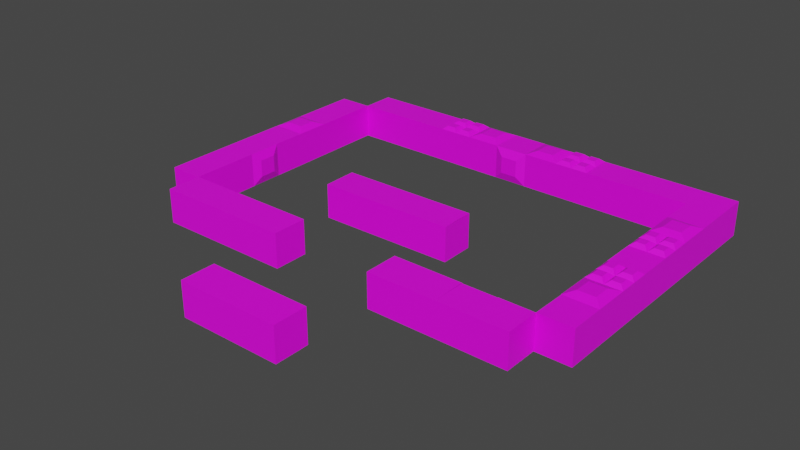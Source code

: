 # Source: Kitchen_Structure.blend  (saved by Blender 3.3.6; exported with 4.5.12 LTS)
import bpy
from mathutils import Matrix  # noqa: F401  (used for matrix-valued properties, if any)

bpy.ops.wm.read_factory_settings(use_empty=True)
scene = bpy.context.scene
scene.name = 'Scene'

# ---- collections
col_collection = bpy.data.collections.new('Collection'); scene.collection.children.link(col_collection)

# ---- images (referenced by path relative to the original .blend; pixels are not part of the script)
import os
ASSET_DIR = os.environ.get("B2B_ASSET_DIR", "")  # directory of the original .blend (textures are referenced by path, not embedded)
HERE = os.path.dirname(os.path.abspath(__file__))  # packed textures are extracted next to this script under _unpacked/

def load_image(name, relpath, width, height, colorspace="sRGB"):
    """Load a texture the original file referenced (path relative to the .blend, or extracted next to this script)."""
    p = next((c for c in (os.path.join(HERE, relpath), os.path.join(ASSET_DIR, relpath)) if relpath and os.path.exists(c)), "")
    if p:
        img = bpy.data.images.load(p, check_existing=True)
        img.name = name
    else:  # same state as the original file: an image datablock whose file is absent (Cycles renders it pink)
        img = bpy.data.images.new(name, width, height)
        img.source = "FILE"
        img.filepath = "//" + (relpath or name)
    img.colorspace_settings.name = colorspace
    return img
img_imphenziapalette01_png = load_image('ImphenziaPalette01.png', 'ImphenziaPalette01.png', 1024, 1024, 'sRGB')

# ---- materials (node trees are filled in below, after node groups)
mat_material = bpy.data.materials.new('Material')
mat_material.alpha_threshold = 0.0
mat_material.use_transparent_shadow = False
mat_material.roughness = 0.5
mat_material.line_color = (0.0, 0.0, 0.0, 1.0)

# ---- material node trees
mat_material.use_nodes = True; mat_material.node_tree.nodes.clear()
_N = mat_material.node_tree.nodes; _L = mat_material.node_tree.links
n0 = _N.new('ShaderNodeOutputMaterial'); n0.name = 'Material Output'; n0.location = (300, 300)
n1 = _N.new('ShaderNodeBsdfPrincipled'); n1.name = 'Principled BSDF'; n1.location = (10, 300)
n1.distribution = 'GGX'
n1.subsurface_method = 'RANDOM_WALK_SKIN'
n1.inputs[3].default_value = 1.45
n1.inputs[27].default_value = (0.0, 0.0, 0.0, 1.0)
n1.inputs[28].default_value = 1.0
n2 = _N.new('ShaderNodeTexImage'); n2.name = 'Image Texture'; n2.location = (-488, 203)
n2.image = img_imphenziapalette01_png
_L.new(n1.outputs[0], n0.inputs[0])
_L.new(n2.outputs[0], n1.inputs[0])
n0.is_active_output = True

# ---- world
world_world = bpy.data.worlds.new('World'); scene.world = world_world
world_world.use_nodes = True; world_world.node_tree.nodes.clear()
_N = world_world.node_tree.nodes; _L = world_world.node_tree.links
n0 = _N.new('ShaderNodeOutputWorld'); n0.name = 'World Output'; n0.location = (300, 300)
n1 = _N.new('ShaderNodeBackground'); n1.name = 'Background'; n1.location = (10, 300)
n1.inputs[0].default_value = (0.05088, 0.05088, 0.05088, 1.0)
_L.new(n1.outputs[0], n0.inputs[0])
n0.is_active_output = True
world_world.color = (0.05088, 0.05088, 0.05088)
world_world.use_sun_shadow = False
world_world.sun_shadow_jitter_overblur = 0.0

# ---- meshes
me_cube = bpy.data.meshes.new('Cube')
me_cube.from_pydata([(11.0, 3.0, 1.0), (13.0, 3.0, 1.0), (13.0, 1.0, 1.0), (11.02, -0.9928, 0.9947), (11.02, -0.9928, -1.005), (13.0, -1.0, 1.0), (13.0, -1.0, -1.0), (11.0, -3.0, 1.0), (11.0, -3.0, -1.0), (13.0, -3.0, 1.0), (13.0, -3.0, -1.0), (11.0, -3.0, 1.0), (11.0, -3.0, -1.0), (11.0, -5.0, 1.0), (11.0, -5.0, -1.0), (-9.0, 11.0, 1.0), (-9.0, 11.0, -1.0), (-11.0, 11.0, 1.0), (-11.0, 11.0, -1.0), (-9.0, 11.0, 1.0), (-9.0, 11.0, -1.0), (-11.0, 11.0, 1.0), (-11.0, 11.0, -1.0), (11.0, 2.0, 1.0), (13.0, 2.0, 1.0), (12.0, 3.0, 1.0), (12.0, 1.0, 1.0), (12.0, 2.0, 1.0), (13.0, 3.0, 1.0), (13.0, 2.0, 1.0), (12.0, 3.0, 1.0), (12.0, 2.0, 1.0), (13.0, 2.0, 1.0), (13.0, 1.0, 1.0), (12.0, 1.0, 1.0), (12.0, 2.0, 1.0), (11.0, 2.0, 1.0), (11.0, 3.0, 1.0), (12.0, 3.0, 1.0), (12.0, 2.0, 1.0), (11.0, 2.0, 1.0), (12.0, 2.0, 1.0)], [(15, 19), (20, 16), (17, 21), (18, 22), (29, 24), (27, 31), (24, 32), (27, 35), (23, 36), (27, 39), (23, 40), (41, 27)], [(6, 5, 9, 10), (4, 6, 10, 8), (9, 5, 3, 7), (10, 9, 7, 8), (11, 12, 14, 13), (26, 2, 33, 34), (1, 25, 30, 28), (25, 0, 37, 38), (7, 3, 4, 8)])
_uv = me_cube.uv_layers.new(name='UVMap')
_uv.uv.foreach_set('vector', [0.04894, 0.9276, 0.04894, 0.9276, 0.04894, 0.9276, 0.04894, 0.9276, 0.04894, 0.9276, 0.04894, 0.9276, 0.04894, 0.9276, 0.04894, 0.9276, 0.04894, 0.9276, 0.04894, 0.9276, 0.04894, 0.9276, 0.04894, 0.9276, 0.04894, 0.9276, 0.04894, 0.9276, 0.04894, 0.9276, 0.04894, 0.9276, 0.04894, 0.9276, 0.04894, 0.9276, 0.04894, 0.9276, 0.04894, 0.9276, 0.04894, 0.9276, 0.04894, 0.9276, 0.04894, 0.9276, 0.04894, 0.9276, 0.04894, 0.9276, 0.04894, 0.9276, 0.04894, 0.9276, 0.04894, 0.9276, 0.04894, 0.9276, 0.04894, 0.9276, 0.04894, 0.9276, 0.04894, 0.9276, 0.04894, 0.9276, 0.04894, 0.9276, 0.04894, 0.9276, 0.04894, 0.9276])
me_cube.materials.append(mat_material)
me_cube.use_mirror_vertex_groups = False
me_cube.update()
me_cube_004 = bpy.data.meshes.new('Cube.004')
me_cube_004.from_pydata([(11.0, 11.0, -1.0), (11.0, 11.0, 1.0), (11.0, 13.0, 1.0), (11.0, 13.0, -1.0), (9.0, 11.0, 1.0), (9.0, 11.0, -1.0), (9.0, 13.0, 1.0), (9.0, 13.0, -1.0)], [], [(0, 1, 4, 5), (1, 2, 6, 4), (2, 3, 7, 6), (3, 0, 5, 7)])
_uv = me_cube_004.uv_layers.new(name='UVMap')
_uv.uv.foreach_set('vector', [0.8617, 0.1653, 0.8617, 0.1653, 0.8617, 0.1653, 0.8617, 0.1653, 0.8617, 0.1653, 0.8617, 0.1653, 0.8617, 0.1653, 0.8617, 0.1653, 0.8617, 0.1653, 0.8617, 0.1653, 0.8617, 0.1653, 0.8617, 0.1653, 0.8617, 0.1653, 0.8617, 0.1653, 0.8617, 0.1653, 0.8617, 0.1653])
me_cube_004.materials.append(mat_material)
me_cube_004.use_mirror_vertex_groups = False
me_cube_004.update()
me_cube_005 = bpy.data.meshes.new('Cube.005')
me_cube_005.from_pydata([(9.0, 11.0, 1.0), (9.0, 11.0, -1.0), (9.0, 13.0, 1.0), (9.0, 13.0, -1.0), (7.0, 11.0, 1.0), (7.0, 11.0, -1.0), (7.0, 13.0, 1.0), (7.0, 13.0, -1.0)], [], [(3, 1, 5, 7), (0, 2, 6, 4), (2, 3, 7, 6), (1, 0, 4, 5)])
_uv = me_cube_005.uv_layers.new(name='UVMap')
_uv.uv.foreach_set('vector', [0.4286, 0.6895, 0.4286, 0.6895, 0.4286, 0.6895, 0.4286, 0.6895, 0.4286, 0.6895, 0.4286, 0.6895, 0.4286, 0.6895, 0.4286, 0.6895, 0.4286, 0.6895, 0.4286, 0.6895, 0.4286, 0.6895, 0.4286, 0.6895, 0.4286, 0.6895, 0.4286, 0.6895, 0.4286, 0.6895, 0.4286, 0.6895])
me_cube_005.materials.append(mat_material)
me_cube_005.use_mirror_vertex_groups = False
me_cube_005.update()
me_cube_007 = bpy.data.meshes.new('Cube.007')
me_cube_007.from_pydata([(-7.0, 11.0, 1.0), (-7.0, 11.0, -1.0), (-7.0, 13.0, 1.0), (-7.0, 13.0, -1.0), (-9.0, 11.0, 1.0), (-9.0, 11.0, -1.0), (-9.0, 13.0, 1.0), (-9.0, 13.0, -1.0)], [], [(0, 2, 6, 4), (3, 1, 5, 7), (2, 3, 7, 6), (1, 0, 4, 5)])
_uv = me_cube_007.uv_layers.new(name='UVMap')
_uv.uv.foreach_set('vector', [0.1998, 0.5418, 0.1998, 0.5418, 0.1998, 0.5418, 0.1998, 0.5418, 0.1998, 0.5418, 0.1998, 0.5418, 0.1998, 0.5418, 0.1998, 0.5418, 0.1998, 0.5418, 0.1998, 0.5418, 0.1998, 0.5418, 0.1998, 0.5418, 0.1998, 0.5418, 0.1998, 0.5418, 0.1998, 0.5418, 0.1998, 0.5418])
me_cube_007.materials.append(mat_material)
me_cube_007.use_mirror_vertex_groups = False
me_cube_007.update()
me_cube_008 = bpy.data.meshes.new('Cube.008')
me_cube_008.from_pydata([(-9.0, 11.0, 1.0), (-9.0, 11.0, -1.0), (-9.0, 13.0, 1.0), (-9.0, 13.0, -1.0), (-11.0, 11.0, 1.0), (-11.0, 11.0, -1.0), (-11.0, 13.0, 1.0), (-11.0, 13.0, -1.0), (-9.0, 11.0, 1.0), (-9.0, 11.0, -1.0), (-11.0, 11.0, 1.0), (-11.0, 11.0, -1.0)], [], [(3, 1, 5, 7), (0, 2, 6, 4), (2, 3, 7, 6), (9, 8, 10, 11), (5, 4, 6, 7)])
_uv = me_cube_008.uv_layers.new(name='UVMap')
_uv.uv.foreach_set('vector', [0.3179, 0.2884, 0.3179, 0.2884, 0.3179, 0.2884, 0.3179, 0.2884, 0.3179, 0.2884, 0.3179, 0.2884, 0.3179, 0.2884, 0.3179, 0.2884, 0.3179, 0.2884, 0.3179, 0.2884, 0.3179, 0.2884, 0.3179, 0.2884, 0.3179, 0.2884, 0.3179, 0.2884, 0.3179, 0.2884, 0.3179, 0.2884, 0.3179, 0.2884, 0.3179, 0.2884, 0.3179, 0.2884, 0.3179, 0.2884])
me_cube_008.materials.append(mat_material)
me_cube_008.use_mirror_vertex_groups = False
me_cube_008.update()
me_cube_009 = bpy.data.meshes.new('Cube.009')
me_cube_009.from_pydata([(-11.0, 3.0, 1.0), (-11.0, 3.0, -1.0), (-13.0, 3.0, 1.0), (-13.0, 3.0, -1.0), (-11.0, 1.0, 1.0), (-11.0, 1.0, -1.0), (-13.0, 1.0, 1.0), (-13.0, 1.0, -1.0)], [], [(3, 1, 5, 7), (2, 3, 7, 6), (0, 2, 6, 4), (1, 0, 4, 5)])
_uv = me_cube_009.uv_layers.new(name='UVMap')
_uv.uv.foreach_set('vector', [0.3179, 0.5517, 0.3179, 0.5517, 0.3179, 0.5517, 0.3179, 0.5517, 0.3179, 0.5517, 0.3179, 0.5517, 0.3179, 0.5517, 0.3179, 0.5517, 0.3179, 0.5517, 0.3179, 0.5517, 0.3179, 0.5517, 0.3179, 0.5517, 0.3179, 0.5517, 0.3179, 0.5517, 0.3179, 0.5517, 0.3179, 0.5517])
me_cube_009.materials.append(mat_material)
me_cube_009.use_mirror_vertex_groups = False
me_cube_009.update()
me_cube_012 = bpy.data.meshes.new('Cube.012')
me_cube_012.from_pydata([(1.0, -7.0, 1.0), (1.0, -7.0, -1.0), (1.0, -9.0, 1.0), (1.0, -9.0, -1.0), (3.0, -7.0, 1.0), (3.0, -7.0, -1.0), (3.0, -9.0, 1.0), (3.0, -9.0, -1.0)], [], [(0, 2, 6, 4), (2, 3, 7, 6), (3, 1, 5, 7), (1, 0, 4, 5), (5, 4, 6, 7)])
_uv = me_cube_012.uv_layers.new(name='UVMap')
_uv.uv.foreach_set('vector', [0.9233, 0.9159, 0.9233, 0.9159, 0.9233, 0.9159, 0.9233, 0.9159, 0.9233, 0.9159, 0.9233, 0.9159, 0.9233, 0.9159, 0.9233, 0.9159, 0.9233, 0.9159, 0.9233, 0.9159, 0.9233, 0.9159, 0.9233, 0.9159, 0.9233, 0.9159, 0.9233, 0.9159, 0.9233, 0.9159, 0.9233, 0.9159, 0.9233, 0.9159, 0.9233, 0.9159, 0.9233, 0.9159, 0.9233, 0.9159])
me_cube_012.materials.append(mat_material)
me_cube_012.use_mirror_vertex_groups = False
me_cube_012.update()
me_cube_017 = bpy.data.meshes.new('Cube.017')
me_cube_017.from_pydata([(-11.0, 9.0, 1.0), (-11.0, 9.0, -1.0), (-13.0, 9.0, 1.0), (-13.0, 9.0, -1.0), (-11.0, 7.0, 1.0), (-11.0, 7.0, -1.0), (-13.0, 7.0, 1.0), (-13.0, 7.0, -1.0)], [], [(1, 0, 4, 5), (3, 1, 5, 7), (2, 3, 7, 6), (0, 2, 6, 4)])
_uv = me_cube_017.uv_layers.new(name='UVMap')
_uv.uv.foreach_set('vector', [0.8086, 0.671, 0.8086, 0.671, 0.8086, 0.671, 0.8086, 0.671, 0.8086, 0.671, 0.8086, 0.671, 0.8086, 0.671, 0.8086, 0.671, 0.8086, 0.671, 0.8086, 0.671, 0.8086, 0.671, 0.8086, 0.671, 0.8086, 0.671, 0.8086, 0.671, 0.8086, 0.671, 0.8086, 0.671])
me_cube_017.materials.append(mat_material)
me_cube_017.use_mirror_vertex_groups = False
me_cube_017.update()
me_cube_018 = bpy.data.meshes.new('Cube.018')
me_cube_018.from_pydata([(-11.0, -3.0, 1.0), (-11.0, -3.0, -1.0), (-13.0, -3.0, 1.0), (-13.0, -3.0, -1.0), (-11.0, -5.0, 1.0), (-11.0, -5.0, -1.0), (-13.0, -5.0, 1.0), (-13.0, -5.0, -1.0)], [], [(3, 1, 5, 7), (2, 3, 7, 6), (0, 2, 6, 4), (1, 0, 4, 5), (5, 4, 6, 7)])
_uv = me_cube_018.uv_layers.new(name='UVMap')
_uv.uv.foreach_set('vector', [0.8242, 0.4655, 0.8242, 0.4655, 0.8242, 0.4655, 0.8242, 0.4655, 0.8242, 0.4655, 0.8242, 0.4655, 0.8242, 0.4655, 0.8242, 0.4655, 0.8242, 0.4655, 0.8242, 0.4655, 0.8242, 0.4655, 0.8242, 0.4655, 0.8242, 0.4655, 0.8242, 0.4655, 0.8242, 0.4655, 0.8242, 0.4655, 0.8242, 0.4655, 0.8242, 0.4655, 0.8242, 0.4655, 0.8242, 0.4655])
me_cube_018.materials.append(mat_material)
me_cube_018.use_mirror_vertex_groups = False
me_cube_018.update()
me_cube_019 = bpy.data.meshes.new('Cube.019')
me_cube_019.from_pydata([(-5.0, -7.0, -1.0), (-5.0, -7.0, 1.0), (-5.0, -9.0, -1.0), (-5.0, -9.0, 1.0), (-7.0, -7.0, 1.0), (-7.0, -7.0, -1.0), (-7.0, -9.0, 1.0), (-7.0, -9.0, -1.0)], [], [(0, 2, 7, 5), (3, 1, 4, 6), (1, 0, 5, 4), (2, 3, 6, 7)])
_uv = me_cube_019.uv_layers.new(name='UVMap')
_uv.uv.foreach_set('vector', [0.9447, 0.6692, 0.9447, 0.6692, 0.9447, 0.6692, 0.9447, 0.6692, 0.9447, 0.6692, 0.9447, 0.6692, 0.9447, 0.6692, 0.9447, 0.6692, 0.9447, 0.6692, 0.9447, 0.6692, 0.9447, 0.6692, 0.9447, 0.6692, 0.9447, 0.6692, 0.9447, 0.6692, 0.9447, 0.6692, 0.9447, 0.6692])
me_cube_019.materials.append(mat_material)
me_cube_019.use_mirror_vertex_groups = False
me_cube_019.update()
me_cube_020 = bpy.data.meshes.new('Cube.020')
me_cube_020.from_pydata([(7.0, -7.0, 1.0), (7.0, -7.0, -1.0), (7.0, -9.0, 1.0), (7.0, -9.0, -1.0), (5.0, -7.0, 1.0), (5.0, -7.0, -1.0), (5.0, -9.0, 1.0), (5.0, -9.0, -1.0)], [], [(1, 3, 7, 5), (0, 1, 5, 4), (2, 0, 4, 6), (3, 2, 6, 7)])
_uv = me_cube_020.uv_layers.new(name='UVMap')
_uv.uv.foreach_set('vector', [0.2852, 0.5732, 0.2852, 0.5732, 0.2852, 0.5732, 0.2852, 0.5732, 0.2852, 0.5732, 0.2852, 0.5732, 0.2852, 0.5732, 0.2852, 0.5732, 0.2852, 0.5732, 0.2852, 0.5732, 0.2852, 0.5732, 0.2852, 0.5732, 0.2852, 0.5732, 0.2852, 0.5732, 0.2852, 0.5732, 0.2852, 0.5732])
me_cube_020.materials.append(mat_material)
me_cube_020.use_mirror_vertex_groups = False
me_cube_020.update()
me_cube_006 = bpy.data.meshes.new('Cube.006')
me_cube_006.from_pydata([(-3.0, 11.0, 1.0), (-3.0, 11.0, -1.0), (-3.0, 13.0, 1.0), (-3.0, 13.0, -1.0), (-5.0, 11.0, 1.0), (-5.0, 11.0, -1.0), (-5.0, 13.0, 1.0), (-5.0, 13.0, -1.0), (-3.0, 12.0, 1.0), (-5.0, 12.0, 1.0), (-4.0, 13.0, 1.0), (-4.0, 11.0, 1.0), (-4.0, 12.0, 1.0), (-4.75, 12.25, 1.2), (-4.75, 12.75, 1.2), (-4.25, 12.75, 1.2), (-4.25, 12.25, 1.2), (-3.25, 12.25, 1.2), (-3.25, 12.75, 1.2), (-3.75, 12.75, 1.2), (-3.75, 12.25, 1.2), (-4.75, 11.25, 1.2), (-4.75, 11.75, 1.2), (-4.25, 11.25, 1.2), (-4.25, 11.75, 1.2), (-3.75, 11.25, 1.2), (-3.25, 11.25, 1.2), (-3.25, 11.75, 1.2), (-3.75, 11.75, 1.2)], [], [(3, 1, 5, 7), (9, 12, 16, 13), (2, 3, 7, 6, 10), (1, 0, 11, 4, 5), (11, 12, 24, 23), (12, 11, 25, 28), (2, 10, 19, 18), (16, 15, 14, 13), (6, 9, 13, 14), (12, 10, 15, 16), (10, 6, 14, 15), (17, 18, 19, 20), (10, 12, 20, 19), (12, 8, 17, 20), (8, 2, 18, 17), (23, 24, 22, 21), (12, 9, 22, 24), (4, 11, 23, 21), (9, 4, 21, 22), (26, 27, 28, 25), (11, 0, 26, 25), (0, 8, 27, 26), (8, 12, 28, 27)])
_uv = me_cube_006.uv_layers.new(name='UVMap')
_uv.uv.foreach_set('vector', [0.04894, 0.9276, 0.04894, 0.9276, 0.04894, 0.9276, 0.04894, 0.9276, 0.4242, 0.8082, 0.4242, 0.8082, 0.4242, 0.8082, 0.4242, 0.8082, 0.04894, 0.9276, 0.04894, 0.9276, 0.04894, 0.9276, 0.04894, 0.9276, 0.04894, 0.9276, 0.04894, 0.9276, 0.04894, 0.9276, 0.04894, 0.9276, 0.04894, 0.9276, 0.04894, 0.9276, 0.4242, 0.8082, 0.4242, 0.8082, 0.4242, 0.8082, 0.4242, 0.8082, 0.4242, 0.8082, 0.4242, 0.8082, 0.4242, 0.8082, 0.4242, 0.8082, 0.4242, 0.8082, 0.4242, 0.8082, 0.4242, 0.8082, 0.4242, 0.8082, 0.4242, 0.8082, 0.4242, 0.8082, 0.4242, 0.8082, 0.4242, 0.8082, 0.4242, 0.8082, 0.4242, 0.8082, 0.4242, 0.8082, 0.4242, 0.8082, 0.4242, 0.8082, 0.4242, 0.8082, 0.4242, 0.8082, 0.4242, 0.8082, 0.4242, 0.8082, 0.4242, 0.8082, 0.4242, 0.8082, 0.4242, 0.8082, 0.4242, 0.8082, 0.4242, 0.8082, 0.4242, 0.8082, 0.4242, 0.8082, 0.4242, 0.8082, 0.4242, 0.8082, 0.4242, 0.8082, 0.4242, 0.8082, 0.4242, 0.8082, 0.4242, 0.8082, 0.4242, 0.8082, 0.4242, 0.8082, 0.4242, 0.8082, 0.4242, 0.8082, 0.4242, 0.8082, 0.4242, 0.8082, 0.4242, 0.8082, 0.4242, 0.8082, 0.4242, 0.8082, 0.4242, 0.8082, 0.4242, 0.8082, 0.4242, 0.8082, 0.4242, 0.8082, 0.4242, 0.8082, 0.4242, 0.8082, 0.4242, 0.8082, 0.4242, 0.8082, 0.4242, 0.8082, 0.4242, 0.8082, 0.4242, 0.8082, 0.4242, 0.8082, 0.4242, 0.8082, 0.4242, 0.8082, 0.4242, 0.8082, 0.4242, 0.8082, 0.4242, 0.8082, 0.4242, 0.8082, 0.4242, 0.8082, 0.4242, 0.8082, 0.4242, 0.8082, 0.4242, 0.8082, 0.4242, 0.8082, 0.4242, 0.8082, 0.4242, 0.8082, 0.4242, 0.8082, 0.4242, 0.8082, 0.4242, 0.8082, 0.4242, 0.8082])
me_cube_006.materials.append(mat_material)
me_cube_006.use_mirror_vertex_groups = False
me_cube_006.update()
me_cube_010 = bpy.data.meshes.new('Cube.010')
me_cube_010.from_pydata([(1.0, 11.0, 1.0), (1.0, 11.0, -1.0), (1.0, 13.0, 1.0), (1.0, 13.0, -1.0), (-1.0, 11.0, 1.0), (-1.0, 11.0, -1.0), (-1.0, 13.0, 1.0), (-1.0, 13.0, -1.0), (0.5, 10.8, 0.5), (0.5, 10.8, -0.5), (-0.5, 10.8, 0.5), (-0.5, 10.8, -0.5)], [], [(2, 3, 7, 6), (4, 5, 11, 10), (3, 1, 5, 7), (0, 2, 6, 4), (9, 8, 10, 11), (5, 1, 9, 11), (1, 0, 8, 9), (0, 4, 10, 8)])
_uv = me_cube_010.uv_layers.new(name='UVMap')
_uv.uv.foreach_set('vector', [0.04894, 0.9276, 0.04894, 0.9276, 0.04894, 0.9276, 0.04894, 0.9276, 0.4439, 0.6889, 0.4439, 0.6889, 0.4439, 0.6889, 0.4439, 0.6889, 0.04894, 0.9276, 0.04894, 0.9276, 0.04894, 0.9276, 0.04894, 0.9276, 0.04894, 0.9276, 0.04894, 0.9276, 0.04894, 0.9276, 0.04894, 0.9276, 0.4439, 0.6889, 0.4439, 0.6889, 0.4439, 0.6889, 0.4439, 0.6889, 0.4439, 0.6889, 0.4439, 0.6889, 0.4439, 0.6889, 0.4439, 0.6889, 0.4439, 0.6889, 0.4439, 0.6889, 0.4439, 0.6889, 0.4439, 0.6889, 0.4439, 0.6889, 0.4439, 0.6889, 0.4439, 0.6889, 0.4439, 0.6889])
me_cube_010.materials.append(mat_material)
me_cube_010.use_mirror_vertex_groups = False
me_cube_010.update()
me_cube_011 = bpy.data.meshes.new('Cube.011')
me_cube_011.from_pydata([(-1.0, 11.0, 1.0), (-1.0, 11.0, -1.0), (-1.0, 13.0, 1.0), (-1.0, 13.0, -1.0), (-3.0, 11.0, 1.0), (-3.0, 11.0, -1.0), (-3.0, 13.0, 1.0), (-3.0, 13.0, -1.0), (-1.5, 11.5, 1.2), (-1.5, 12.5, 1.2), (-2.5, 11.5, 1.2), (-2.5, 12.5, 1.2), (-3.0, 12.0, 1.0), (-1.5, 11.5, 1.2), (-1.5, 12.5, 1.2), (-2.5, 11.5, 1.2), (-2.5, 12.5, 1.2)], [], [(1, 0, 4, 5), (3, 1, 5, 7), (0, 2, 9, 8), (2, 3, 7, 6), (4, 0, 8, 10), (2, 6, 11, 9), (6, 12, 4, 10, 11), (13, 14, 16, 15)])
_uv = me_cube_011.uv_layers.new(name='UVMap')
_uv.uv.foreach_set('vector', [0.09077, 0.9325, 0.09077, 0.9325, 0.09077, 0.9325, 0.09077, 0.9325, 0.09077, 0.9325, 0.09077, 0.9325, 0.09077, 0.9325, 0.09077, 0.9325, 0.3172, 0.428, 0.3172, 0.428, 0.3172, 0.428, 0.3172, 0.428, 0.09077, 0.9325, 0.09077, 0.9325, 0.09077, 0.9325, 0.09077, 0.9325, 0.3172, 0.428, 0.3172, 0.428, 0.3172, 0.428, 0.3172, 0.428, 0.3172, 0.428, 0.3172, 0.428, 0.3172, 0.428, 0.3172, 0.428, 0.3172, 0.428, 0.3172, 0.428, 0.3172, 0.428, 0.3172, 0.428, 0.3172, 0.428, 0.327, 0.4305, 0.327, 0.4305, 0.327, 0.4305, 0.327, 0.4305])
me_cube_011.materials.append(mat_material)
me_cube_011.use_mirror_vertex_groups = False
me_cube_011.update()
me_cube_013 = bpy.data.meshes.new('Cube.013')
me_cube_013.from_pydata([(-3.0, 11.0, 1.0), (-3.0, 11.0, -1.0), (-3.0, 13.0, 1.0), (-3.0, 13.0, -1.0), (-5.0, 11.0, 1.0), (-5.0, 11.0, -1.0), (-5.0, 13.0, 1.0), (-5.0, 13.0, -1.0), (-3.0, 12.0, 1.0), (-5.0, 12.0, 1.0), (-4.0, 13.0, 1.0), (-4.0, 11.0, 1.0), (-4.0, 12.0, 1.0), (-4.75, 12.25, 1.2), (-4.75, 12.75, 1.2), (-4.25, 12.75, 1.2), (-4.25, 12.25, 1.2), (-3.25, 12.25, 1.2), (-3.25, 12.75, 1.2), (-3.75, 12.75, 1.2), (-3.75, 12.25, 1.2), (-4.75, 11.25, 1.2), (-4.75, 11.75, 1.2), (-4.25, 11.25, 1.2), (-4.25, 11.75, 1.2), (-3.75, 11.25, 1.2), (-3.25, 11.25, 1.2), (-3.25, 11.75, 1.2), (-3.75, 11.75, 1.2)], [], [(3, 1, 5, 7), (9, 12, 16, 13), (2, 3, 7, 6, 10), (1, 0, 11, 4, 5), (11, 12, 24, 23), (12, 11, 25, 28), (2, 10, 19, 18), (16, 15, 14, 13), (6, 9, 13, 14), (12, 10, 15, 16), (10, 6, 14, 15), (17, 18, 19, 20), (10, 12, 20, 19), (12, 8, 17, 20), (8, 2, 18, 17), (23, 24, 22, 21), (12, 9, 22, 24), (4, 11, 23, 21), (9, 4, 21, 22), (26, 27, 28, 25), (11, 0, 26, 25), (0, 8, 27, 26), (8, 12, 28, 27)])
_uv = me_cube_013.uv_layers.new(name='UVMap')
_uv.uv.foreach_set('vector', [0.04894, 0.9276, 0.04894, 0.9276, 0.04894, 0.9276, 0.04894, 0.9276, 0.4242, 0.8082, 0.4242, 0.8082, 0.4242, 0.8082, 0.4242, 0.8082, 0.04894, 0.9276, 0.04894, 0.9276, 0.04894, 0.9276, 0.04894, 0.9276, 0.04894, 0.9276, 0.04894, 0.9276, 0.04894, 0.9276, 0.04894, 0.9276, 0.04894, 0.9276, 0.04894, 0.9276, 0.4242, 0.8082, 0.4242, 0.8082, 0.4242, 0.8082, 0.4242, 0.8082, 0.4242, 0.8082, 0.4242, 0.8082, 0.4242, 0.8082, 0.4242, 0.8082, 0.4242, 0.8082, 0.4242, 0.8082, 0.4242, 0.8082, 0.4242, 0.8082, 0.4242, 0.8082, 0.4242, 0.8082, 0.4242, 0.8082, 0.4242, 0.8082, 0.4242, 0.8082, 0.4242, 0.8082, 0.4242, 0.8082, 0.4242, 0.8082, 0.4242, 0.8082, 0.4242, 0.8082, 0.4242, 0.8082, 0.4242, 0.8082, 0.4242, 0.8082, 0.4242, 0.8082, 0.4242, 0.8082, 0.4242, 0.8082, 0.4242, 0.8082, 0.4242, 0.8082, 0.4242, 0.8082, 0.4242, 0.8082, 0.4242, 0.8082, 0.4242, 0.8082, 0.4242, 0.8082, 0.4242, 0.8082, 0.4242, 0.8082, 0.4242, 0.8082, 0.4242, 0.8082, 0.4242, 0.8082, 0.4242, 0.8082, 0.4242, 0.8082, 0.4242, 0.8082, 0.4242, 0.8082, 0.4242, 0.8082, 0.4242, 0.8082, 0.4242, 0.8082, 0.4242, 0.8082, 0.4242, 0.8082, 0.4242, 0.8082, 0.4242, 0.8082, 0.4242, 0.8082, 0.4242, 0.8082, 0.4242, 0.8082, 0.4242, 0.8082, 0.4242, 0.8082, 0.4242, 0.8082, 0.4242, 0.8082, 0.4242, 0.8082, 0.4242, 0.8082, 0.4242, 0.8082, 0.4242, 0.8082, 0.4242, 0.8082, 0.4242, 0.8082, 0.4242, 0.8082, 0.4242, 0.8082, 0.4242, 0.8082, 0.4242, 0.8082, 0.4242, 0.8082, 0.4242, 0.8082, 0.4242, 0.8082, 0.4242, 0.8082, 0.4242, 0.8082, 0.4242, 0.8082, 0.4242, 0.8082, 0.4242, 0.8082])
me_cube_013.materials.append(mat_material)
me_cube_013.use_mirror_vertex_groups = False
me_cube_013.update()
me_cube_021 = bpy.data.meshes.new('Cube.021')
me_cube_021.from_pydata([(3.0, 11.0, 1.0), (3.0, 11.0, -1.0), (3.0, 13.0, 1.0), (3.0, 13.0, -1.0), (1.0, 11.0, 1.0), (1.0, 11.0, -1.0), (1.0, 13.0, 1.0), (1.0, 13.0, -1.0), (2.5, 11.5, 1.2), (2.5, 12.5, 1.2), (1.5, 11.5, 1.2), (1.5, 12.5, 1.2), (3.0, 12.0, 1.0)], [], [(3, 1, 5, 7), (0, 12, 2, 9, 8), (2, 3, 7, 6), (1, 0, 4, 5), (8, 9, 11, 10), (4, 0, 8, 10), (6, 4, 10, 11), (2, 6, 11, 9)])
_uv = me_cube_021.uv_layers.new(name='UVMap')
_uv.uv.foreach_set('vector', [0.09077, 0.9325, 0.09077, 0.9325, 0.09077, 0.9325, 0.09077, 0.9325, 0.3172, 0.428, 0.3172, 0.428, 0.3172, 0.428, 0.3172, 0.428, 0.3172, 0.428, 0.09077, 0.9325, 0.09077, 0.9325, 0.09077, 0.9325, 0.09077, 0.9325, 0.09077, 0.9325, 0.09077, 0.9325, 0.09077, 0.9325, 0.09077, 0.9325, 0.327, 0.4305, 0.327, 0.4305, 0.327, 0.4305, 0.327, 0.4305, 0.3172, 0.428, 0.3172, 0.428, 0.3172, 0.428, 0.3172, 0.428, 0.3172, 0.428, 0.3172, 0.428, 0.3172, 0.428, 0.3172, 0.428, 0.3172, 0.428, 0.3172, 0.428, 0.3172, 0.428, 0.3172, 0.428])
me_cube_021.materials.append(mat_material)
me_cube_021.use_mirror_vertex_groups = False
me_cube_021.update()
me_cube_022 = bpy.data.meshes.new('Cube.022')
me_cube_022.from_pydata([(5.0, 11.0, 1.0), (5.0, 11.0, -1.0), (5.0, 13.0, 1.0), (5.0, 13.0, -1.0), (3.0, 11.0, 1.0), (3.0, 11.0, -1.0), (3.0, 13.0, 1.0), (3.0, 13.0, -1.0), (5.0, 12.0, 1.0), (3.0, 12.0, 1.0), (4.0, 13.0, 1.0), (4.0, 11.0, 1.0), (4.0, 12.0, 1.0), (3.25, 12.25, 1.2), (3.25, 12.75, 1.2), (3.75, 12.75, 1.2), (3.75, 12.25, 1.2), (4.75, 12.25, 1.2), (4.75, 12.75, 1.2), (4.25, 12.75, 1.2), (4.25, 12.25, 1.2), (3.75, 11.25, 1.2), (3.25, 11.25, 1.2), (3.25, 11.75, 1.2), (3.75, 11.75, 1.2), (4.75, 11.25, 1.2), (4.75, 11.75, 1.2), (4.25, 11.25, 1.2), (4.25, 11.75, 1.2)], [], [(2, 3, 7, 6, 10), (1, 0, 11, 4, 5), (3, 1, 5, 7), (12, 10, 15, 16), (4, 11, 21, 22), (8, 12, 28, 26), (8, 2, 18, 17), (16, 15, 14, 13), (10, 6, 14, 15), (6, 9, 13, 14), (9, 12, 16, 13), (17, 18, 19, 20), (10, 12, 20, 19), (12, 8, 17, 20), (2, 10, 19, 18), (21, 24, 23, 22), (11, 12, 24, 21), (9, 4, 22, 23), (12, 9, 23, 24), (25, 26, 28, 27), (0, 8, 26, 25), (11, 0, 25, 27), (12, 11, 27, 28)])
_uv = me_cube_022.uv_layers.new(name='UVMap')
_uv.uv.foreach_set('vector', [0.04894, 0.9276, 0.04894, 0.9276, 0.04894, 0.9276, 0.04894, 0.9276, 0.04894, 0.9276, 0.04894, 0.9276, 0.04894, 0.9276, 0.04894, 0.9276, 0.04894, 0.9276, 0.04894, 0.9276, 0.04894, 0.9276, 0.04894, 0.9276, 0.04894, 0.9276, 0.04894, 0.9276, 0.4242, 0.8082, 0.4242, 0.8082, 0.4242, 0.8082, 0.4242, 0.8082, 0.4242, 0.8082, 0.4242, 0.8082, 0.4242, 0.8082, 0.4242, 0.8082, 0.4242, 0.8082, 0.4242, 0.8082, 0.4242, 0.8082, 0.4242, 0.8082, 0.4242, 0.8082, 0.4242, 0.8082, 0.4242, 0.8082, 0.4242, 0.8082, 0.4242, 0.8082, 0.4242, 0.8082, 0.4242, 0.8082, 0.4242, 0.8082, 0.4242, 0.8082, 0.4242, 0.8082, 0.4242, 0.8082, 0.4242, 0.8082, 0.4242, 0.8082, 0.4242, 0.8082, 0.4242, 0.8082, 0.4242, 0.8082, 0.4242, 0.8082, 0.4242, 0.8082, 0.4242, 0.8082, 0.4242, 0.8082, 0.4242, 0.8082, 0.4242, 0.8082, 0.4242, 0.8082, 0.4242, 0.8082, 0.4242, 0.8082, 0.4242, 0.8082, 0.4242, 0.8082, 0.4242, 0.8082, 0.4242, 0.8082, 0.4242, 0.8082, 0.4242, 0.8082, 0.4242, 0.8082, 0.4242, 0.8082, 0.4242, 0.8082, 0.4242, 0.8082, 0.4242, 0.8082, 0.4242, 0.8082, 0.4242, 0.8082, 0.4242, 0.8082, 0.4242, 0.8082, 0.4242, 0.8082, 0.4242, 0.8082, 0.4242, 0.8082, 0.4242, 0.8082, 0.4242, 0.8082, 0.4242, 0.8082, 0.4242, 0.8082, 0.4242, 0.8082, 0.4242, 0.8082, 0.4242, 0.8082, 0.4242, 0.8082, 0.4242, 0.8082, 0.4242, 0.8082, 0.4242, 0.8082, 0.4242, 0.8082, 0.4242, 0.8082, 0.4242, 0.8082, 0.4242, 0.8082, 0.4242, 0.8082, 0.4242, 0.8082, 0.4242, 0.8082, 0.4242, 0.8082, 0.4242, 0.8082, 0.4242, 0.8082, 0.4242, 0.8082, 0.4242, 0.8082, 0.4242, 0.8082, 0.4242, 0.8082])
me_cube_022.materials.append(mat_material)
me_cube_022.use_mirror_vertex_groups = False
me_cube_022.update()
me_cube_023 = bpy.data.meshes.new('Cube.023')
me_cube_023.from_pydata([(-2.999, 2.876, 0.969), (-2.999, 2.876, -1.031), (-2.982, 0.8832, 0.9637), (-2.982, 0.8832, -1.036), (-4.999, 2.858, 0.969), (-4.999, 2.858, -1.031), (-4.982, 0.8655, 0.9637), (-4.982, 0.8655, -1.036)], [], [(1, 3, 7, 5), (5, 7, 6, 4), (0, 1, 5, 4), (2, 0, 4, 6), (3, 2, 6, 7)])
_uv = me_cube_023.uv_layers.new(name='UVMap')
_uv.uv.foreach_set('vector', [0.9176, 0.93, 0.9176, 0.93, 0.9176, 0.93, 0.9176, 0.93, 0.9176, 0.93, 0.9176, 0.93, 0.9176, 0.93, 0.9176, 0.93, 0.9176, 0.93, 0.9176, 0.93, 0.9176, 0.93, 0.9176, 0.93, 0.9176, 0.93, 0.9176, 0.93, 0.9176, 0.93, 0.9176, 0.93, 0.9176, 0.93, 0.9176, 0.93, 0.9176, 0.93, 0.9176, 0.93])
me_cube_023.materials.append(mat_material)
me_cube_023.use_mirror_vertex_groups = False
me_cube_023.update()
me_cube_024 = bpy.data.meshes.new('Cube.024')
me_cube_024.from_pydata([(1.0, 2.911, 0.9779), (1.0, 2.911, -1.022), (1.018, 0.9186, 0.9725), (1.018, 0.9186, -1.027), (1.0, 1.911, 0.9779), (-0.9995, 2.894, 0.9734), (-0.9995, 2.894, -1.027), (-0.9818, 0.9009, 0.9681), (-0.9818, 0.9009, -1.032), (-0.9995, 1.894, 0.9734)], [], [(4, 0, 5, 9, 7, 2), (1, 3, 8, 6), (0, 1, 6, 5), (3, 2, 7, 8)])
_uv = me_cube_024.uv_layers.new(name='UVMap')
_uv.uv.foreach_set('vector', [0.4131, 0.9325, 0.4131, 0.9325, 0.4131, 0.9325, 0.4131, 0.9325, 0.4131, 0.9325, 0.4131, 0.9325, 0.4131, 0.9325, 0.4131, 0.9325, 0.4131, 0.9325, 0.4131, 0.9325, 0.4131, 0.9325, 0.4131, 0.9325, 0.4131, 0.9325, 0.4131, 0.9325, 0.4131, 0.9325, 0.4131, 0.9325, 0.4131, 0.9325, 0.4131, 0.9325])
me_cube_024.materials.append(mat_material)
me_cube_024.use_mirror_vertex_groups = False
me_cube_024.update()
me_cube_025 = bpy.data.meshes.new('Cube.025')
me_cube_025.from_pydata([(3.0, 2.929, 0.9823), (3.0, 2.929, -1.018), (3.018, 0.9363, 0.977), (3.018, 0.9363, -1.023), (3.0, 1.929, 0.9823), (1.0, 2.911, 0.9779), (1.0, 2.911, -1.022), (1.018, 0.9186, 0.9725), (1.018, 0.9186, -1.027), (1.0, 1.911, 0.9779), (1.0, 2.911, 0.9779), (1.0, 2.911, -1.022), (1.018, 0.9186, 0.9725), (1.018, 0.9186, -1.027), (1.0, 1.911, 0.9779)], [], [(4, 0, 5, 9, 7, 2), (0, 1, 6, 5), (1, 0, 2, 3), (8, 7, 12, 13), (3, 2, 7, 8), (1, 3, 8, 6), (7, 9, 14, 12), (6, 8, 13, 11), (5, 6, 11, 10), (9, 5, 10, 14)])
_uv = me_cube_025.uv_layers.new(name='UVMap')
_uv.uv.foreach_set('vector', [0.5337, 0.9325, 0.5337, 0.9325, 0.5337, 0.9325, 0.5337, 0.9325, 0.5337, 0.9325, 0.5337, 0.9325, 0.5337, 0.9325, 0.5337, 0.9325, 0.5337, 0.9325, 0.5337, 0.9325, 0.5337, 0.9325, 0.5337, 0.9325, 0.5337, 0.9325, 0.5337, 0.9325, 0.5337, 0.9325, 0.5337, 0.9325, 0.5337, 0.9325, 0.5337, 0.9325, 0.5337, 0.9325, 0.5337, 0.9325, 0.5337, 0.9325, 0.5337, 0.9325, 0.5337, 0.9325, 0.5337, 0.9325, 0.5337, 0.9325, 0.5337, 0.9325, 0.5337, 0.9325, 0.5337, 0.9325, 0.5337, 0.9325, 0.5337, 0.9325, 0.5337, 0.9325, 0.5337, 0.9325, 0.5337, 0.9325, 0.5337, 0.9325, 0.5337, 0.9325, 0.5337, 0.9325, 0.5337, 0.9325, 0.5337, 0.9325, 0.5337, 0.9325, 0.5337, 0.9325, 0.5337, 0.9325, 0.5337, 0.9325])
me_cube_025.materials.append(mat_material)
me_cube_025.use_mirror_vertex_groups = False
me_cube_025.update()
me_cube_026 = bpy.data.meshes.new('Cube.026')
me_cube_026.from_pydata([(-11.0, 1.0, 1.0), (-11.0, 1.0, -1.0), (-13.0, 1.0, 1.0), (-13.0, 1.0, -1.0), (-11.0, 3.0, 1.0), (-11.0, 3.0, -1.0), (-13.0, 3.0, 1.0), (-13.0, 3.0, -1.0), (-10.8, 1.5, 0.5), (-10.8, 1.5, -0.5), (-10.8, 2.5, 0.5), (-10.8, 2.5, -0.5)], [], [(1, 3, 7, 5), (3, 2, 6, 7), (5, 4, 10, 11), (2, 0, 4, 6), (8, 9, 11, 10), (0, 1, 9, 8), (1, 5, 11, 9), (4, 0, 8, 10)])
_uv = me_cube_026.uv_layers.new(name='UVMap')
_uv.uv.foreach_set('vector', [0.04894, 0.9276, 0.04894, 0.9276, 0.04894, 0.9276, 0.04894, 0.9276, 0.04894, 0.9276, 0.04894, 0.9276, 0.04894, 0.9276, 0.04894, 0.9276, 0.4353, 0.6815, 0.4353, 0.6815, 0.4353, 0.6815, 0.4353, 0.6815, 0.04894, 0.9276, 0.04894, 0.9276, 0.04894, 0.9276, 0.04894, 0.9276, 0.4353, 0.6815, 0.4353, 0.6815, 0.4353, 0.6815, 0.4353, 0.6815, 0.4353, 0.6815, 0.4353, 0.6815, 0.4353, 0.6815, 0.4353, 0.6815, 0.4353, 0.6815, 0.4353, 0.6815, 0.4353, 0.6815, 0.4353, 0.6815, 0.4353, 0.6815, 0.4353, 0.6815, 0.4353, 0.6815, 0.4353, 0.6815])
me_cube_026.materials.append(mat_material)
me_cube_026.use_mirror_vertex_groups = False
me_cube_026.update()
me_cube_027 = bpy.data.meshes.new('Cube.027')
me_cube_027.from_pydata([(-11.0, 7.0, 1.0), (-11.0, 7.0, -1.0), (-13.0, 7.0, 1.0), (-13.0, 7.0, -1.0), (-11.0, 5.0, 1.0), (-11.0, 5.0, -1.0), (-13.0, 5.014, 0.9951), (-13.0, 5.014, -1.005), (-12.5, 5.509, 1.197), (-12.5, 6.502, 1.199), (-11.5, 5.502, 1.199), (-11.5, 6.502, 1.199)], [], [(3, 1, 5, 7), (2, 3, 7, 6), (1, 0, 4, 5), (6, 4, 10, 8), (9, 8, 10, 11), (2, 6, 8, 9), (0, 2, 9, 11), (4, 0, 11, 10)])
_uv = me_cube_027.uv_layers.new(name='UVMap')
_uv.uv.foreach_set('vector', [0.04894, 0.9276, 0.04894, 0.9276, 0.04894, 0.9276, 0.04894, 0.9276, 0.04894, 0.9276, 0.04894, 0.9276, 0.04894, 0.9276, 0.04894, 0.9276, 0.04894, 0.9276, 0.04894, 0.9276, 0.04894, 0.9276, 0.04894, 0.9276, 0.3063, 0.4269, 0.3063, 0.4269, 0.3063, 0.4269, 0.3063, 0.4269, 0.3063, 0.4269, 0.3063, 0.4269, 0.3063, 0.4269, 0.3063, 0.4269, 0.3063, 0.4269, 0.3063, 0.4269, 0.3063, 0.4269, 0.3063, 0.4269, 0.3063, 0.4269, 0.3063, 0.4269, 0.3063, 0.4269, 0.3063, 0.4269, 0.3063, 0.4269, 0.3063, 0.4269, 0.3063, 0.4269, 0.3063, 0.4269])
me_cube_027.materials.append(mat_material)
me_cube_027.use_mirror_vertex_groups = False
me_cube_027.update()
me_cube_028 = bpy.data.meshes.new('Cube.028')
me_cube_028.from_pydata([(-1.0, 11.0, 1.0), (-1.0, 11.0, -1.0), (-1.0, 13.0, 1.0), (-1.0, 13.0, -1.0), (-3.0, 11.0, 1.0), (-3.0, 11.0, -1.0), (-3.0, 13.0, 1.0), (-3.0, 13.0, -1.0), (-1.5, 11.5, 1.2), (-1.5, 12.5, 1.2), (-2.5, 11.5, 1.2), (-2.5, 12.5, 1.2), (-3.0, 12.0, 1.0)], [], [(1, 0, 4, 5), (3, 1, 5, 7), (0, 2, 9, 8), (2, 3, 7, 6), (8, 9, 11, 10), (4, 0, 8, 10), (2, 6, 11, 9), (6, 12, 4, 10, 11)])
_uv = me_cube_028.uv_layers.new(name='UVMap')
_uv.uv.foreach_set('vector', [0.09077, 0.9325, 0.09077, 0.9325, 0.09077, 0.9325, 0.09077, 0.9325, 0.09077, 0.9325, 0.09077, 0.9325, 0.09077, 0.9325, 0.09077, 0.9325, 0.3172, 0.428, 0.3172, 0.428, 0.3172, 0.428, 0.3172, 0.428, 0.09077, 0.9325, 0.09077, 0.9325, 0.09077, 0.9325, 0.09077, 0.9325, 0.327, 0.4305, 0.327, 0.4305, 0.327, 0.4305, 0.327, 0.4305, 0.3172, 0.428, 0.3172, 0.428, 0.3172, 0.428, 0.3172, 0.428, 0.3172, 0.428, 0.3172, 0.428, 0.3172, 0.428, 0.3172, 0.428, 0.3172, 0.428, 0.3172, 0.428, 0.3172, 0.428, 0.3172, 0.428, 0.3172, 0.428])
me_cube_028.materials.append(mat_material)
me_cube_028.use_mirror_vertex_groups = False
me_cube_028.update()
me_cube_029 = bpy.data.meshes.new('Cube.029')
me_cube_029.from_pydata([(1.0, 11.0, 1.0), (1.0, 11.0, -1.0), (1.0, 13.0, 1.0), (1.0, 13.0, -1.0), (-1.0, 11.0, 1.0), (-1.0, 11.0, -1.0), (-1.0, 13.0, 1.0), (-1.0, 13.0, -1.0), (0.5, 10.8, 0.5), (0.5, 10.8, -0.5), (-0.5, 10.8, 0.5), (-0.5, 10.8, -0.5)], [], [(2, 3, 7, 6), (4, 5, 11, 10), (3, 1, 5, 7), (0, 2, 6, 4), (9, 8, 10, 11), (5, 1, 9, 11), (1, 0, 8, 9), (0, 4, 10, 8)])
_uv = me_cube_029.uv_layers.new(name='UVMap')
_uv.uv.foreach_set('vector', [0.04894, 0.9276, 0.04894, 0.9276, 0.04894, 0.9276, 0.04894, 0.9276, 0.4439, 0.6889, 0.4439, 0.6889, 0.4439, 0.6889, 0.4439, 0.6889, 0.04894, 0.9276, 0.04894, 0.9276, 0.04894, 0.9276, 0.04894, 0.9276, 0.04894, 0.9276, 0.04894, 0.9276, 0.04894, 0.9276, 0.04894, 0.9276, 0.4439, 0.6889, 0.4439, 0.6889, 0.4439, 0.6889, 0.4439, 0.6889, 0.4439, 0.6889, 0.4439, 0.6889, 0.4439, 0.6889, 0.4439, 0.6889, 0.4439, 0.6889, 0.4439, 0.6889, 0.4439, 0.6889, 0.4439, 0.6889, 0.4439, 0.6889, 0.4439, 0.6889, 0.4439, 0.6889, 0.4439, 0.6889])
me_cube_029.materials.append(mat_material)
me_cube_029.use_mirror_vertex_groups = False
me_cube_029.update()
me_cube_030 = bpy.data.meshes.new('Cube.030')
me_cube_030.from_pydata([(3.0, 11.0, 1.0), (3.0, 11.0, -1.0), (3.0, 13.0, 1.0), (3.0, 13.0, -1.0), (1.0, 11.0, 1.0), (1.0, 11.0, -1.0), (1.0, 13.0, 1.0), (1.0, 13.0, -1.0), (2.5, 11.5, 1.2), (2.5, 12.5, 1.2), (1.5, 11.5, 1.2), (1.5, 12.5, 1.2), (3.0, 12.0, 1.0), (3.0, 13.0, 1.0), (1.0, 13.0, 1.0), (2.5, 12.5, 1.2), (1.5, 12.5, 1.2)], [], [(3, 1, 5, 7), (0, 12, 2, 9, 8), (2, 3, 7, 6), (1, 0, 4, 5), (8, 9, 11, 10), (4, 0, 8, 10), (6, 4, 10, 11), (13, 14, 16, 15)])
_uv = me_cube_030.uv_layers.new(name='UVMap')
_uv.uv.foreach_set('vector', [0.09077, 0.9325, 0.09077, 0.9325, 0.09077, 0.9325, 0.09077, 0.9325, 0.3172, 0.428, 0.3172, 0.428, 0.3172, 0.428, 0.3172, 0.428, 0.3172, 0.428, 0.09077, 0.9325, 0.09077, 0.9325, 0.09077, 0.9325, 0.09077, 0.9325, 0.09077, 0.9325, 0.09077, 0.9325, 0.09077, 0.9325, 0.09077, 0.9325, 0.327, 0.4305, 0.327, 0.4305, 0.327, 0.4305, 0.327, 0.4305, 0.3172, 0.428, 0.3172, 0.428, 0.3172, 0.428, 0.3172, 0.428, 0.3172, 0.428, 0.3172, 0.428, 0.3172, 0.428, 0.3172, 0.428, 0.3172, 0.428, 0.3172, 0.428, 0.3172, 0.428, 0.3172, 0.428])
me_cube_030.materials.append(mat_material)
me_cube_030.use_mirror_vertex_groups = False
me_cube_030.update()
me_cube_033 = bpy.data.meshes.new('Cube.033')
me_cube_033.from_pydata([(5.0, 11.0, 1.0), (5.0, 11.0, -1.0), (5.0, 13.0, 1.0), (5.0, 13.0, -1.0), (3.0, 11.0, 1.0), (3.0, 11.0, -1.0), (3.0, 13.0, 1.0), (3.0, 13.0, -1.0), (5.0, 12.0, 1.0), (3.0, 12.0, 1.0), (4.0, 13.0, 1.0), (4.0, 11.0, 1.0), (4.0, 12.0, 1.0), (3.25, 12.25, 1.2), (3.25, 12.75, 1.2), (3.75, 12.75, 1.2), (3.75, 12.25, 1.2), (4.75, 12.25, 1.2), (4.75, 12.75, 1.2), (4.25, 12.75, 1.2), (4.25, 12.25, 1.2), (3.75, 11.25, 1.2), (3.25, 11.25, 1.2), (3.25, 11.75, 1.2), (3.75, 11.75, 1.2), (4.75, 11.25, 1.2), (4.75, 11.75, 1.2), (4.25, 11.25, 1.2), (4.25, 11.75, 1.2), (4.0, 13.0, 1.0), (4.0, 12.0, 1.0), (3.75, 12.75, 1.2), (3.75, 12.25, 1.2)], [], [(2, 3, 7, 6, 10), (1, 0, 11, 4, 5), (3, 1, 5, 7), (4, 11, 21, 22), (8, 12, 28, 26), (8, 2, 18, 17), (16, 15, 14, 13), (10, 6, 14, 15), (6, 9, 13, 14), (9, 12, 16, 13), (17, 18, 19, 20), (10, 12, 20, 19), (12, 8, 17, 20), (2, 10, 19, 18), (21, 24, 23, 22), (11, 12, 24, 21), (9, 4, 22, 23), (12, 9, 23, 24), (25, 26, 28, 27), (0, 8, 26, 25), (11, 0, 25, 27), (12, 11, 27, 28), (30, 29, 31, 32)])
_uv = me_cube_033.uv_layers.new(name='UVMap')
_uv.uv.foreach_set('vector', [0.04894, 0.9276, 0.04894, 0.9276, 0.04894, 0.9276, 0.04894, 0.9276, 0.04894, 0.9276, 0.04894, 0.9276, 0.04894, 0.9276, 0.04894, 0.9276, 0.04894, 0.9276, 0.04894, 0.9276, 0.04894, 0.9276, 0.04894, 0.9276, 0.04894, 0.9276, 0.04894, 0.9276, 0.4242, 0.8082, 0.4242, 0.8082, 0.4242, 0.8082, 0.4242, 0.8082, 0.4242, 0.8082, 0.4242, 0.8082, 0.4242, 0.8082, 0.4242, 0.8082, 0.4242, 0.8082, 0.4242, 0.8082, 0.4242, 0.8082, 0.4242, 0.8082, 0.4242, 0.8082, 0.4242, 0.8082, 0.4242, 0.8082, 0.4242, 0.8082, 0.4242, 0.8082, 0.4242, 0.8082, 0.4242, 0.8082, 0.4242, 0.8082, 0.4242, 0.8082, 0.4242, 0.8082, 0.4242, 0.8082, 0.4242, 0.8082, 0.4242, 0.8082, 0.4242, 0.8082, 0.4242, 0.8082, 0.4242, 0.8082, 0.4242, 0.8082, 0.4242, 0.8082, 0.4242, 0.8082, 0.4242, 0.8082, 0.4242, 0.8082, 0.4242, 0.8082, 0.4242, 0.8082, 0.4242, 0.8082, 0.4242, 0.8082, 0.4242, 0.8082, 0.4242, 0.8082, 0.4242, 0.8082, 0.4242, 0.8082, 0.4242, 0.8082, 0.4242, 0.8082, 0.4242, 0.8082, 0.4242, 0.8082, 0.4242, 0.8082, 0.4242, 0.8082, 0.4242, 0.8082, 0.4242, 0.8082, 0.4242, 0.8082, 0.4242, 0.8082, 0.4242, 0.8082, 0.4242, 0.8082, 0.4242, 0.8082, 0.4242, 0.8082, 0.4242, 0.8082, 0.4242, 0.8082, 0.4242, 0.8082, 0.4242, 0.8082, 0.4242, 0.8082, 0.4242, 0.8082, 0.4242, 0.8082, 0.4242, 0.8082, 0.4242, 0.8082, 0.4242, 0.8082, 0.4242, 0.8082, 0.4242, 0.8082, 0.4242, 0.8082, 0.4242, 0.8082, 0.4242, 0.8082, 0.4242, 0.8082, 0.4242, 0.8082, 0.4242, 0.8082, 0.4242, 0.8082, 0.4242, 0.8082, 0.4242, 0.8082, 0.4242, 0.8082, 0.4242, 0.8082, 0.4242, 0.8082, 0.4242, 0.8082])
me_cube_033.materials.append(mat_material)
me_cube_033.use_mirror_vertex_groups = False
me_cube_033.update()
me_cube_034 = bpy.data.meshes.new('Cube.034')
me_cube_034.from_pydata([(9.002, -3.015, 0.9874), (9.002, -3.015, -1.013), (9.0, -5.0, 1.0), (9.0, -5.0, -1.0), (7.002, -3.015, 0.9874), (7.002, -3.015, -1.013), (7.0, -5.0, 1.0), (7.0, -5.0, -1.0)], [], [(3, 2, 6, 7), (1, 3, 7, 5), (0, 1, 5, 4), (2, 0, 4, 6)])
_uv = me_cube_034.uv_layers.new(name='UVMap')
_uv.uv.foreach_set('vector', [0.04894, 0.9276, 0.04894, 0.9276, 0.04894, 0.9276, 0.04894, 0.9276, 0.04894, 0.9276, 0.04894, 0.9276, 0.04894, 0.9276, 0.04894, 0.9276, 0.04894, 0.9276, 0.04894, 0.9276, 0.04894, 0.9276, 0.04894, 0.9276, 0.04894, 0.9276, 0.04894, 0.9276, 0.04894, 0.9276, 0.04894, 0.9276])
me_cube_034.materials.append(mat_material)
me_cube_034.use_mirror_vertex_groups = False
me_cube_034.update()
me_cube_035 = bpy.data.meshes.new('Cube.035')
me_cube_035.from_pydata([(11.0, -3.0, 1.0), (11.0, -3.0, -1.0), (11.0, -5.0, 1.0), (11.0, -5.0, -1.0), (9.0, -3.0, 1.0), (9.0, -3.0, -1.0), (9.0, -5.0, 1.0), (9.0, -5.0, -1.0)], [], [(2, 0, 4, 6), (0, 1, 5, 4), (3, 2, 6, 7), (1, 3, 7, 5)])
_uv = me_cube_035.uv_layers.new(name='UVMap')
_uv.uv.foreach_set('vector', [0.04894, 0.9276, 0.04894, 0.9276, 0.04894, 0.9276, 0.04894, 0.9276, 0.04894, 0.9276, 0.04894, 0.9276, 0.04894, 0.9276, 0.04894, 0.9276, 0.04894, 0.9276, 0.04894, 0.9276, 0.04894, 0.9276, 0.04894, 0.9276, 0.04894, 0.9276, 0.04894, 0.9276, 0.04894, 0.9276, 0.04894, 0.9276])
me_cube_035.materials.append(mat_material)
me_cube_035.use_mirror_vertex_groups = False
me_cube_035.update()
me_cube_036 = bpy.data.meshes.new('Cube.036')
me_cube_036.from_pydata([(11.0, -3.0, 1.0), (11.0, -3.0, -1.0), (11.0, -5.0, 1.0), (11.0, -5.0, -1.0), (5.0, -3.0, 1.0), (5.0, -3.0, -1.0), (5.0, -5.0, 1.0), (5.0, -5.0, -1.0), (3.0, -3.0, 1.0), (3.0, -3.0, -1.0), (3.0, -5.0, 1.0), (3.0, -5.0, -1.0)], [(3, 1), (2, 0)], [(5, 9, 8, 4), (6, 4, 8, 10), (7, 11, 9, 5), (7, 6, 10, 11), (9, 11, 10, 8)])
_uv = me_cube_036.uv_layers.new(name='UVMap')
_uv.uv.foreach_set('vector', [0.08167, 0.9183, 0.08167, 0.9183, 0.08167, 0.9183, 0.08167, 0.9183, 0.08167, 0.9183, 0.08167, 0.9183, 0.08167, 0.9183, 0.08167, 0.9183, 0.08167, 0.9183, 0.08167, 0.9183, 0.08167, 0.9183, 0.08167, 0.9183, 0.08167, 0.9183, 0.08167, 0.9183, 0.08167, 0.9183, 0.08167, 0.9183, 0.08167, 0.9183, 0.08167, 0.9183, 0.08167, 0.9183, 0.08167, 0.9183])
me_cube_036.materials.append(mat_material)
me_cube_036.use_mirror_vertex_groups = False
me_cube_036.update()
me_cube_037 = bpy.data.meshes.new('Cube.037')
me_cube_037.from_pydata([(-5.0, -3.0, -1.0), (-5.0, -3.0, 1.0), (-5.0, -5.0, -1.0), (-5.0, -5.0, 1.0), (-3.0, -3.0, 1.0), (-3.0, -3.0, -1.0), (-3.0, -5.0, 1.0), (-3.0, -5.0, -1.0)], [], [(3, 2, 7, 6), (1, 3, 6, 4), (2, 0, 5, 7), (0, 1, 4, 5), (5, 4, 6, 7)])
_uv = me_cube_037.uv_layers.new(name='UVMap')
_uv.uv.foreach_set('vector', [0.1014, 0.9282, 0.1014, 0.9282, 0.1014, 0.9282, 0.1014, 0.9282, 0.1014, 0.9282, 0.1014, 0.9282, 0.1014, 0.9282, 0.1014, 0.9282, 0.1014, 0.9282, 0.1014, 0.9282, 0.1014, 0.9282, 0.1014, 0.9282, 0.1014, 0.9282, 0.1014, 0.9282, 0.1014, 0.9282, 0.1014, 0.9282, 0.1014, 0.9282, 0.1014, 0.9282, 0.1014, 0.9282, 0.1014, 0.9282])
me_cube_037.materials.append(mat_material)
me_cube_037.use_mirror_vertex_groups = False
me_cube_037.update()
me_cube_038 = bpy.data.meshes.new('Cube.038')
me_cube_038.from_pydata([(-7.0, -3.0, 1.0), (-7.0, -3.0, -1.0), (-7.0, -5.0, 1.0), (-7.0, -5.0, -1.0), (-9.0, -3.0, 1.0), (-9.0, -3.0, -1.0), (-9.0, -5.0, 1.0), (-9.0, -5.0, -1.0)], [], [(2, 0, 4, 6), (3, 2, 6, 7), (1, 3, 7, 5), (0, 1, 5, 4)])
_uv = me_cube_038.uv_layers.new(name='UVMap')
_uv.uv.foreach_set('vector', [0.04894, 0.9276, 0.04894, 0.9276, 0.04894, 0.9276, 0.04894, 0.9276, 0.04894, 0.9276, 0.04894, 0.9276, 0.04894, 0.9276, 0.04894, 0.9276, 0.04894, 0.9276, 0.04894, 0.9276, 0.04894, 0.9276, 0.04894, 0.9276, 0.04894, 0.9276, 0.04894, 0.9276, 0.04894, 0.9276, 0.04894, 0.9276])
me_cube_038.materials.append(mat_material)
me_cube_038.use_mirror_vertex_groups = False
me_cube_038.update()
me_cube_039 = bpy.data.meshes.new('Cube.039')
me_cube_039.from_pydata([(-9.0, -3.0, 1.0), (-9.0, -3.0, -1.0), (-9.0, -5.0, 1.0), (-9.0, -5.0, -1.0), (-11.0, -3.0, 1.0), (-11.0, -3.0, -1.0), (-11.0, -5.0, 1.0), (-11.0, -5.0, -1.0)], [], [(1, 3, 7, 5), (4, 5, 7, 6), (2, 0, 4, 6), (3, 2, 6, 7), (0, 1, 5, 4)])
_uv = me_cube_039.uv_layers.new(name='UVMap')
_uv.uv.foreach_set('vector', [0.04894, 0.9276, 0.04894, 0.9276, 0.04894, 0.9276, 0.04894, 0.9276, 0.04894, 0.9276, 0.04894, 0.9276, 0.04894, 0.9276, 0.04894, 0.9276, 0.04894, 0.9276, 0.04894, 0.9276, 0.04894, 0.9276, 0.04894, 0.9276, 0.04894, 0.9276, 0.04894, 0.9276, 0.04894, 0.9276, 0.04894, 0.9276, 0.04894, 0.9276, 0.04894, 0.9276, 0.04894, 0.9276, 0.04894, 0.9276])
me_cube_039.materials.append(mat_material)
me_cube_039.use_mirror_vertex_groups = False
me_cube_039.update()
me_cube_040 = bpy.data.meshes.new('Cube.040')
me_cube_040.from_pydata([(-11.0, 1.0, 1.0), (-11.0, 1.0, -1.0), (-13.0, 1.0, 1.0), (-13.0, 1.0, -1.0), (-11.0, -1.0, 1.0), (-11.0, -1.0, -1.0), (-13.0, -1.0, 1.0), (-13.0, -1.0, -1.0)], [], [(2, 3, 7, 6), (0, 2, 6, 4), (5, 1, 0, 4), (3, 1, 5, 7)])
_uv = me_cube_040.uv_layers.new(name='UVMap')
_uv.uv.foreach_set('vector', [0.04894, 0.9276, 0.04894, 0.9276, 0.04894, 0.9276, 0.04894, 0.9276, 0.04894, 0.9276, 0.04894, 0.9276, 0.04894, 0.9276, 0.04894, 0.9276, 0.04894, 0.9276, 0.04894, 0.9276, 0.04894, 0.9276, 0.04894, 0.9276, 0.04894, 0.9276, 0.04894, 0.9276, 0.04894, 0.9276, 0.04894, 0.9276])
me_cube_040.materials.append(mat_material)
me_cube_040.use_mirror_vertex_groups = False
me_cube_040.update()
me_cube_041 = bpy.data.meshes.new('Cube.041')
me_cube_041.from_pydata([(-11.0, 7.0, 1.0), (-11.0, 7.0, -1.0), (-13.0, 7.0, 1.0), (-13.0, 7.0, -1.0), (-11.0, 9.0, 1.0), (-11.0, 9.0, -1.0), (-13.0, 9.0, 1.0), (-13.0, 9.0, -1.0)], [], [(1, 3, 7, 5), (0, 1, 5, 4), (3, 2, 6, 7), (2, 0, 4, 6)])
_uv = me_cube_041.uv_layers.new(name='UVMap')
_uv.uv.foreach_set('vector', [0.04894, 0.9276, 0.04894, 0.9276, 0.04894, 0.9276, 0.04894, 0.9276, 0.04894, 0.9276, 0.04894, 0.9276, 0.04894, 0.9276, 0.04894, 0.9276, 0.04894, 0.9276, 0.04894, 0.9276, 0.04894, 0.9276, 0.04894, 0.9276, 0.04894, 0.9276, 0.04894, 0.9276, 0.04894, 0.9276, 0.04894, 0.9276])
me_cube_041.materials.append(mat_material)
me_cube_041.use_mirror_vertex_groups = False
me_cube_041.update()
me_cube_042 = bpy.data.meshes.new('Cube.042')
me_cube_042.from_pydata([(-5.0, 11.0, 1.0), (-5.0, 11.0, -1.0), (-5.0, 13.0, 1.0), (-5.0, 13.0, -1.0), (-7.0, 11.0, 1.0), (-7.0, 11.0, -1.0), (-7.0, 13.0, 1.0), (-7.0, 13.0, -1.0), (-5.0, 12.0, 1.0)], [], [(2, 3, 7, 6), (1, 0, 4, 5), (3, 1, 5, 7), (0, 8, 2, 6, 4)])
_uv = me_cube_042.uv_layers.new(name='UVMap')
_uv.uv.foreach_set('vector', [0.04894, 0.9276, 0.04894, 0.9276, 0.04894, 0.9276, 0.04894, 0.9276, 0.04894, 0.9276, 0.04894, 0.9276, 0.04894, 0.9276, 0.04894, 0.9276, 0.04894, 0.9276, 0.04894, 0.9276, 0.04894, 0.9276, 0.04894, 0.9276, 0.04894, 0.9276, 0.04894, 0.9276, 0.04894, 0.9276, 0.04894, 0.9276, 0.04894, 0.9276])
me_cube_042.materials.append(mat_material)
me_cube_042.use_mirror_vertex_groups = False
me_cube_042.update()
me_cube_043 = bpy.data.meshes.new('Cube.043')
me_cube_043.from_pydata([(7.0, 11.0, 1.0), (7.0, 11.0, -1.0), (7.0, 13.0, 1.0), (7.0, 13.0, -1.0), (5.0, 11.0, 1.0), (5.0, 11.0, -1.0), (5.0, 13.0, 1.0), (5.0, 13.0, -1.0), (5.0, 12.0, 1.0)], [], [(2, 3, 7, 6), (1, 0, 4, 5), (3, 1, 5, 7), (0, 2, 6, 8, 4)])
_uv = me_cube_043.uv_layers.new(name='UVMap')
_uv.uv.foreach_set('vector', [0.04894, 0.9276, 0.04894, 0.9276, 0.04894, 0.9276, 0.04894, 0.9276, 0.04894, 0.9276, 0.04894, 0.9276, 0.04894, 0.9276, 0.04894, 0.9276, 0.04894, 0.9276, 0.04894, 0.9276, 0.04894, 0.9276, 0.04894, 0.9276, 0.04894, 0.9276, 0.04894, 0.9276, 0.04894, 0.9276, 0.04894, 0.9276, 0.04894, 0.9276])
me_cube_043.materials.append(mat_material)
me_cube_043.use_mirror_vertex_groups = False
me_cube_043.update()
me_cube_044 = bpy.data.meshes.new('Cube.044')
me_cube_044.from_pydata([(13.0, 11.0, 1.0), (11.0, 11.0, -1.0), (13.0, 11.0, -1.0), (11.0, 11.0, 1.0), (13.0, 9.0, -1.0), (13.0, 9.0, 1.0), (11.0, 9.0, -1.0), (11.0, 9.0, 1.0)], [], [(6, 7, 3, 1), (5, 4, 2, 0), (7, 5, 0, 3), (4, 6, 1, 2)])
_uv = me_cube_044.uv_layers.new(name='UVMap')
_uv.uv.foreach_set('vector', [0.04894, 0.9276, 0.04894, 0.9276, 0.04894, 0.9276, 0.04894, 0.9276, 0.04894, 0.9276, 0.04894, 0.9276, 0.04894, 0.9276, 0.04894, 0.9276, 0.04894, 0.9276, 0.04894, 0.9276, 0.04894, 0.9276, 0.04894, 0.9276, 0.04894, 0.9276, 0.04894, 0.9276, 0.04894, 0.9276, 0.04894, 0.9276])
me_cube_044.materials.append(mat_material)
me_cube_044.use_mirror_vertex_groups = False
me_cube_044.update()
me_cube_045 = bpy.data.meshes.new('Cube.045')
me_cube_045.from_pydata([(13.0, 11.0, 1.0), (11.0, 11.0, -1.0), (13.0, 11.0, -1.0), (11.0, 11.0, 1.0), (11.0, 13.0, 1.0), (11.0, 13.0, -1.0), (13.0, 13.0, 1.0), (13.0, 13.0, -1.0)], [], [(3, 0, 6, 4), (5, 4, 6, 7), (2, 1, 5, 7), (0, 2, 7, 6)])
_uv = me_cube_045.uv_layers.new(name='UVMap')
_uv.uv.foreach_set('vector', [0.04894, 0.9276, 0.04894, 0.9276, 0.04894, 0.9276, 0.04894, 0.9276, 0.04894, 0.9276, 0.04894, 0.9276, 0.04894, 0.9276, 0.04894, 0.9276, 0.04894, 0.9276, 0.04894, 0.9276, 0.04894, 0.9276, 0.04894, 0.9276, 0.04894, 0.9276, 0.04894, 0.9276, 0.04894, 0.9276, 0.04894, 0.9276])
me_cube_045.materials.append(mat_material)
me_cube_045.use_mirror_vertex_groups = False
me_cube_045.update()
me_cube_046 = bpy.data.meshes.new('Cube.046')
me_cube_046.from_pydata([(-0.9995, 2.894, 0.9734), (-0.9995, 2.894, -1.027), (-0.9818, 0.9009, 0.9681), (-0.9818, 0.9009, -1.032), (-2.999, 2.876, 0.969), (-2.999, 2.876, -1.031), (-2.982, 0.8832, 0.9637), (-2.982, 0.8832, -1.036)], [], [(6, 2, 0, 4), (3, 2, 6, 7), (1, 3, 7, 5), (0, 1, 5, 4)])
_uv = me_cube_046.uv_layers.new(name='UVMap')
_uv.uv.foreach_set('vector', [0.4131, 0.9325, 0.4131, 0.9325, 0.4131, 0.9325, 0.4131, 0.9325, 0.4131, 0.9325, 0.4131, 0.9325, 0.4131, 0.9325, 0.4131, 0.9325, 0.4131, 0.9325, 0.4131, 0.9325, 0.4131, 0.9325, 0.4131, 0.9325, 0.4131, 0.9325, 0.4131, 0.9325, 0.4131, 0.9325, 0.4131, 0.9325])
me_cube_046.materials.append(mat_material)
me_cube_046.use_mirror_vertex_groups = False
me_cube_046.update()
me_cube_047 = bpy.data.meshes.new('Cube.047')
me_cube_047.from_pydata([(-3.0, -7.0, 1.0), (-3.0, -7.0, -1.0), (-3.0, -9.0, 1.0), (-3.0, -9.0, -1.0), (-1.0, -7.0, 1.0), (-1.0, -7.0, -1.0), (-1.0, -9.0, 1.0), (-1.0, -9.0, -1.0)], [], [(3, 1, 5, 7), (1, 0, 4, 5), (0, 2, 6, 4), (2, 3, 7, 6), (1, 3, 2, 0)])
_uv = me_cube_047.uv_layers.new(name='UVMap')
_uv.uv.foreach_set('vector', [0.9233, 0.9159, 0.9233, 0.9159, 0.9233, 0.9159, 0.9233, 0.9159, 0.9233, 0.9159, 0.9233, 0.9159, 0.9233, 0.9159, 0.9233, 0.9159, 0.9233, 0.9159, 0.9233, 0.9159, 0.9233, 0.9159, 0.9233, 0.9159, 0.9233, 0.9159, 0.9233, 0.9159, 0.9233, 0.9159, 0.9233, 0.9159, 0.9233, 0.9159, 0.9233, 0.9159, 0.9233, 0.9159, 0.9233, 0.9159])
me_cube_047.materials.append(mat_material)
me_cube_047.use_mirror_vertex_groups = False
me_cube_047.update()
me_cube_048 = bpy.data.meshes.new('Cube.048')
me_cube_048.from_pydata([(-1.0, -7.0, 1.0), (-1.0, -7.0, -1.0), (-1.0, -9.0, 1.0), (-1.0, -9.0, -1.0), (1.0, -7.0, 1.0), (1.0, -7.0, -1.0), (1.0, -9.0, 1.0), (1.0, -9.0, -1.0)], [], [(0, 2, 6, 4), (2, 3, 7, 6), (3, 1, 5, 7), (1, 0, 4, 5)])
_uv = me_cube_048.uv_layers.new(name='UVMap')
_uv.uv.foreach_set('vector', [0.9233, 0.9159, 0.9233, 0.9159, 0.9233, 0.9159, 0.9233, 0.9159, 0.9233, 0.9159, 0.9233, 0.9159, 0.9233, 0.9159, 0.9233, 0.9159, 0.9233, 0.9159, 0.9233, 0.9159, 0.9233, 0.9159, 0.9233, 0.9159, 0.9233, 0.9159, 0.9233, 0.9159, 0.9233, 0.9159, 0.9233, 0.9159])
me_cube_048.materials.append(mat_material)
me_cube_048.use_mirror_vertex_groups = False
me_cube_048.update()

# ---- objects
ob_tables = bpy.data.objects.new('Tables', me_cube)
ob_spawner_salad = bpy.data.objects.new('Spawner Salad', me_cube_004)
ob_spawner_tomato = bpy.data.objects.new('Spawner Tomato', me_cube_005)
ob_spawner_bun = bpy.data.objects.new('Spawner Bun', me_cube_007)
ob_spawner_patty = bpy.data.objects.new('Spawner Patty', me_cube_008)
ob_spawner_spaghetti = bpy.data.objects.new('Spawner Spaghetti', me_cube_009)
ob_serving_section = bpy.data.objects.new('Serving Section', me_cube_012)
ob_spawner_cheese = bpy.data.objects.new('Spawner Cheese', me_cube_017)
ob_spawner_sausage = bpy.data.objects.new('Spawner Sausage', me_cube_018)
ob_spawner__mustard = bpy.data.objects.new('Spawner  Mustard', me_cube_019)
ob_spawner_dressing = bpy.data.objects.new('Spawner Dressing', me_cube_020)
ob_cooking_section = bpy.data.objects.new('Cooking Section', me_cube_006)
ob_oven_001 = bpy.data.objects.new('Oven.001', me_cube_010)
ob_cutting_section_002 = bpy.data.objects.new('Cutting Section.002', me_cube_011)
ob_cooking_section_001 = bpy.data.objects.new('Cooking Section.001', me_cube_013)
ob_cutting__section = bpy.data.objects.new('Cutting  Section', me_cube_021)
ob_cooking_section_002 = bpy.data.objects.new('Cooking Section.002', me_cube_022)
ob_trashcan = bpy.data.objects.new('Trashcan', me_cube_023)
ob_plate_section = bpy.data.objects.new('Plate Section', me_cube_024)
ob_doug_section = bpy.data.objects.new('Doug Section', me_cube_025)
ob_oven_002 = bpy.data.objects.new('Oven.002', me_cube_026)
ob_cutting_section_003 = bpy.data.objects.new('Cutting Section.003', me_cube_027)
ob_cutting_section_001 = bpy.data.objects.new('Cutting Section.001', me_cube_028)
ob_oven = bpy.data.objects.new('Oven', me_cube_029)
ob_cutting_section = bpy.data.objects.new('Cutting Section', me_cube_030)
ob_cooking_section_003 = bpy.data.objects.new('Cooking Section.003', me_cube_033)
ob_tables_001 = bpy.data.objects.new('Tables.001', me_cube_034)
ob_tables_002 = bpy.data.objects.new('Tables.002', me_cube_035)
ob_tables_003 = bpy.data.objects.new('Tables.003', me_cube_036)
ob_tables_004 = bpy.data.objects.new('Tables.004', me_cube_037)
ob_tables_005 = bpy.data.objects.new('Tables.005', me_cube_038)
ob_tables_006 = bpy.data.objects.new('Tables.006', me_cube_039)
ob_tables_007 = bpy.data.objects.new('Tables.007', me_cube_040)
ob_tables_008 = bpy.data.objects.new('Tables.008', me_cube_041)
ob_tables_009 = bpy.data.objects.new('Tables.009', me_cube_042)
ob_tables_010 = bpy.data.objects.new('Tables.010', me_cube_043)
ob_tables_011 = bpy.data.objects.new('Tables.011', me_cube_044)
ob_tables_012 = bpy.data.objects.new('Tables.012', me_cube_045)
ob_plate_section_001 = bpy.data.objects.new('Plate Section.001', me_cube_046)
ob_serving_section_001 = bpy.data.objects.new('Serving Section.001', me_cube_047)
ob_serving_section_002 = bpy.data.objects.new('Serving Section.002', me_cube_048)

# ---- transforms, parenting, visibility, modifiers, constraints
ob_tables.location = (0.0, 0.0, 0.0)
ob_tables.lock_rotations_4d = False
ob_tables.empty_display_type = 'ARROWS'
ob_tables.lineart.crease_threshold = 0.0
ob_spawner_salad.location = (0.0, 0.0, 0.0)
ob_spawner_salad.lock_rotations_4d = False
ob_spawner_salad.empty_display_type = 'ARROWS'
ob_spawner_salad.lineart.crease_threshold = 0.0
ob_spawner_tomato.location = (0.0, 0.0, 0.0)
ob_spawner_tomato.lock_rotations_4d = False
ob_spawner_tomato.empty_display_type = 'ARROWS'
ob_spawner_tomato.lineart.crease_threshold = 0.0
ob_spawner_bun.location = (0.0, 0.0, 0.0)
ob_spawner_bun.lock_rotations_4d = False
ob_spawner_bun.empty_display_type = 'ARROWS'
ob_spawner_bun.lineart.crease_threshold = 0.0
ob_spawner_patty.location = (0.0, 0.0, 0.0)
ob_spawner_patty.lock_rotations_4d = False
ob_spawner_patty.empty_display_type = 'ARROWS'
ob_spawner_patty.lineart.crease_threshold = 0.0
ob_spawner_spaghetti.location = (0.0, 2.0, 0.0)
ob_spawner_spaghetti.lock_rotations_4d = False
ob_spawner_spaghetti.empty_display_type = 'ARROWS'
ob_spawner_spaghetti.lineart.crease_threshold = 0.0
ob_serving_section.location = (0.0, -2.0, 0.0)
ob_serving_section.lock_rotations_4d = False
ob_serving_section.empty_display_type = 'ARROWS'
ob_serving_section.lineart.crease_threshold = 0.0
ob_spawner_cheese.location = (0.0, 2.0, 0.0)
ob_spawner_cheese.lock_rotations_4d = False
ob_spawner_cheese.empty_display_type = 'ARROWS'
ob_spawner_cheese.lineart.crease_threshold = 0.0
ob_spawner_sausage.location = (0.0, 2.0, 0.0)
ob_spawner_sausage.lock_rotations_4d = False
ob_spawner_sausage.empty_display_type = 'ARROWS'
ob_spawner_sausage.lineart.crease_threshold = 0.0
ob_spawner__mustard.location = (0.0, 4.0, 0.0)
ob_spawner__mustard.lock_rotations_4d = False
ob_spawner__mustard.empty_display_type = 'ARROWS'
ob_spawner__mustard.lineart.crease_threshold = 0.0
ob_spawner_dressing.location = (0.0, 4.0, 0.0)
ob_spawner_dressing.lock_rotations_4d = False
ob_spawner_dressing.empty_display_type = 'ARROWS'
ob_spawner_dressing.lineart.crease_threshold = 0.0
ob_cooking_section.location = (0.0, 0.0, 0.0)
ob_cooking_section.lock_rotations_4d = False
ob_cooking_section.empty_display_type = 'ARROWS'
ob_cooking_section.lineart.crease_threshold = 0.0
ob_oven_001.location = (0.0, 4.0, 0.0)
ob_oven_001.rotation_euler = (0.0, -0.0, -1.571)
ob_oven_001.lock_rotations_4d = False
ob_oven_001.empty_display_type = 'ARROWS'
ob_oven_001.lineart.crease_threshold = 0.0
ob_cutting_section_002.location = (0.0, 6.0, 0.0)
ob_cutting_section_002.rotation_euler = (0.0, -0.0, -1.571)
ob_cutting_section_002.lock_rotations_4d = False
ob_cutting_section_002.empty_display_type = 'ARROWS'
ob_cutting_section_002.lineart.crease_threshold = 0.0
ob_cooking_section_001.location = (0.0, 2.0, 0.0)
ob_cooking_section_001.rotation_euler = (0.0, -0.0, -1.571)
ob_cooking_section_001.lock_rotations_4d = False
ob_cooking_section_001.empty_display_type = 'ARROWS'
ob_cooking_section_001.lineart.crease_threshold = 0.0
ob_cutting__section.location = (0.0, 2.0, 0.0)
ob_cutting__section.rotation_euler = (0.0, -0.0, -1.571)
ob_cutting__section.lock_rotations_4d = False
ob_cutting__section.empty_display_type = 'ARROWS'
ob_cutting__section.lineart.crease_threshold = 0.0
ob_cooking_section_002.location = (0.0, 6.0, 0.0)
ob_cooking_section_002.rotation_euler = (0.0, -0.0, -1.571)
ob_cooking_section_002.lock_rotations_4d = False
ob_cooking_section_002.empty_display_type = 'ARROWS'
ob_cooking_section_002.lineart.crease_threshold = 0.0
ob_trashcan.location = (0.0, 0.0, 0.0)
ob_trashcan.lock_rotations_4d = False
ob_trashcan.empty_display_type = 'ARROWS'
ob_trashcan.lineart.crease_threshold = 0.0
ob_plate_section.location = (0.0, 0.0, 0.0)
ob_plate_section.lock_rotations_4d = False
ob_plate_section.empty_display_type = 'ARROWS'
ob_plate_section.lineart.crease_threshold = 0.0
ob_doug_section.location = (0.0, 0.0, 0.0)
ob_doug_section.lock_rotations_4d = False
ob_doug_section.empty_display_type = 'ARROWS'
ob_doug_section.lineart.crease_threshold = 0.0
ob_oven_002.location = (0.0, 0.0, 0.0)
ob_oven_002.lock_rotations_4d = False
ob_oven_002.empty_display_type = 'ARROWS'
ob_oven_002.lineart.crease_threshold = 0.0
ob_cutting_section_003.location = (0.0, 0.0, 0.0)
ob_cutting_section_003.lock_rotations_4d = False
ob_cutting_section_003.empty_display_type = 'ARROWS'
ob_cutting_section_003.lineart.crease_threshold = 0.0
ob_cutting_section_001.location = (0.0, 0.0, 0.0)
ob_cutting_section_001.lock_rotations_4d = False
ob_cutting_section_001.empty_display_type = 'ARROWS'
ob_cutting_section_001.lineart.crease_threshold = 0.0
ob_oven.location = (0.0, 0.0, 0.0)
ob_oven.lock_rotations_4d = False
ob_oven.empty_display_type = 'ARROWS'
ob_oven.lineart.crease_threshold = 0.0
ob_cutting_section.location = (0.0, 0.0, 0.0)
ob_cutting_section.lock_rotations_4d = False
ob_cutting_section.empty_display_type = 'ARROWS'
ob_cutting_section.lineart.crease_threshold = 0.0
ob_cooking_section_003.location = (0.0, 0.0, 0.0)
ob_cooking_section_003.lock_rotations_4d = False
ob_cooking_section_003.empty_display_type = 'ARROWS'
ob_cooking_section_003.lineart.crease_threshold = 0.0
ob_tables_001.location = (0.0, 0.0, 0.0)
ob_tables_001.lock_rotations_4d = False
ob_tables_001.empty_display_type = 'ARROWS'
ob_tables_001.lineart.crease_threshold = 0.0
ob_tables_002.location = (0.0, 0.0, 0.0)
ob_tables_002.lock_rotations_4d = False
ob_tables_002.empty_display_type = 'ARROWS'
ob_tables_002.lineart.crease_threshold = 0.0
ob_tables_003.location = (0.0, 0.0, 0.0)
ob_tables_003.lock_rotations_4d = False
ob_tables_003.empty_display_type = 'ARROWS'
ob_tables_003.lineart.crease_threshold = 0.0
ob_tables_004.location = (0.0, 0.0, 0.0)
ob_tables_004.lock_rotations_4d = False
ob_tables_004.empty_display_type = 'ARROWS'
ob_tables_004.lineart.crease_threshold = 0.0
ob_tables_005.location = (0.0, 0.0, 0.0)
ob_tables_005.lock_rotations_4d = False
ob_tables_005.empty_display_type = 'ARROWS'
ob_tables_005.lineart.crease_threshold = 0.0
ob_tables_006.location = (0.0, 0.0, 0.0)
ob_tables_006.lock_rotations_4d = False
ob_tables_006.empty_display_type = 'ARROWS'
ob_tables_006.lineart.crease_threshold = 0.0
ob_tables_007.location = (0.0, 0.0, 0.0)
ob_tables_007.lock_rotations_4d = False
ob_tables_007.empty_display_type = 'ARROWS'
ob_tables_007.lineart.crease_threshold = 0.0
ob_tables_008.location = (0.0, 0.0, 0.0)
ob_tables_008.lock_rotations_4d = False
ob_tables_008.empty_display_type = 'ARROWS'
ob_tables_008.lineart.crease_threshold = 0.0
ob_tables_009.location = (0.0, 0.0, 0.0)
ob_tables_009.lock_rotations_4d = False
ob_tables_009.empty_display_type = 'ARROWS'
ob_tables_009.lineart.crease_threshold = 0.0
ob_tables_010.location = (0.0, 0.0, 0.0)
ob_tables_010.lock_rotations_4d = False
ob_tables_010.empty_display_type = 'ARROWS'
ob_tables_010.lineart.crease_threshold = 0.0
ob_tables_011.location = (0.0, 0.0, 0.0)
ob_tables_011.lock_rotations_4d = False
ob_tables_011.empty_display_type = 'ARROWS'
ob_tables_011.lineart.crease_threshold = 0.0
ob_tables_012.location = (0.0, 0.0, 0.0)
ob_tables_012.lock_rotations_4d = False
ob_tables_012.empty_display_type = 'ARROWS'
ob_tables_012.lineart.crease_threshold = 0.0
ob_plate_section_001.location = (0.0, 0.0, 0.0)
ob_plate_section_001.lock_rotations_4d = False
ob_plate_section_001.empty_display_type = 'ARROWS'
ob_plate_section_001.lineart.crease_threshold = 0.0
ob_serving_section_001.location = (0.0, -2.0, 0.0)
ob_serving_section_001.lock_rotations_4d = False
ob_serving_section_001.empty_display_type = 'ARROWS'
ob_serving_section_001.lineart.crease_threshold = 0.0
ob_serving_section_002.location = (0.0, -2.0, 0.0)
ob_serving_section_002.lock_rotations_4d = False
ob_serving_section_002.empty_display_type = 'ARROWS'
ob_serving_section_002.lineart.crease_threshold = 0.0

# ---- collection membership
col_collection.objects.link(ob_tables)
col_collection.objects.link(ob_spawner_salad)
col_collection.objects.link(ob_spawner_tomato)
col_collection.objects.link(ob_spawner_bun)
col_collection.objects.link(ob_spawner_patty)
col_collection.objects.link(ob_spawner_spaghetti)
col_collection.objects.link(ob_serving_section)
col_collection.objects.link(ob_spawner_cheese)
col_collection.objects.link(ob_spawner_sausage)
col_collection.objects.link(ob_spawner__mustard)
col_collection.objects.link(ob_spawner_dressing)
col_collection.objects.link(ob_cooking_section)
col_collection.objects.link(ob_oven_001)
col_collection.objects.link(ob_cutting_section_002)
col_collection.objects.link(ob_cooking_section_001)
col_collection.objects.link(ob_cutting__section)
col_collection.objects.link(ob_cooking_section_002)
col_collection.objects.link(ob_trashcan)
col_collection.objects.link(ob_plate_section)
col_collection.objects.link(ob_doug_section)
col_collection.objects.link(ob_oven_002)
col_collection.objects.link(ob_cutting_section_003)
col_collection.objects.link(ob_cutting_section_001)
col_collection.objects.link(ob_oven)
col_collection.objects.link(ob_cutting_section)
col_collection.objects.link(ob_cooking_section_003)
col_collection.objects.link(ob_tables_001)
col_collection.objects.link(ob_tables_002)
col_collection.objects.link(ob_tables_003)
col_collection.objects.link(ob_tables_004)
col_collection.objects.link(ob_tables_005)
col_collection.objects.link(ob_tables_006)
col_collection.objects.link(ob_tables_007)
col_collection.objects.link(ob_tables_008)
col_collection.objects.link(ob_tables_009)
col_collection.objects.link(ob_tables_010)
col_collection.objects.link(ob_tables_011)
col_collection.objects.link(ob_tables_012)
col_collection.objects.link(ob_plate_section_001)
col_collection.objects.link(ob_serving_section_001)
col_collection.objects.link(ob_serving_section_002)

# ---- scene / render settings (as saved in the file)
scene.frame_start = 1; scene.frame_end = 250; scene.frame_set(1)
scene.render.engine = 'BLENDER_EEVEE_NEXT'
scene.cycles.sampling_pattern = 'TABULATED_SOBOL'
scene.cycles.use_light_tree = False
scene.view_settings.view_transform = 'Filmic'
bpy.context.view_layer.update()

# ---- added for rendering (the .blend has no active camera and no usable light): camera, sun
cam_auto = bpy.data.cameras.new('AutoCamera')
cam_auto.lens = 50.0
cam_auto.sensor_width = 36.0
cam_auto.clip_end = 1000.0
ob_auto_camera = bpy.data.objects.new('AutoCamera', cam_auto)
scene.collection.objects.link(ob_auto_camera)
ob_auto_camera.location = (32.8036, -38.3658, 26.3257)
ob_auto_camera.rotation_euler = (1.09748, -7.21219e-08, 0.694738)
scene.camera = ob_auto_camera
light_auto_sun = bpy.data.lights.new('AutoSun', 'SUN')
light_auto_sun.energy = 3.0
light_auto_sun.angle = 0.0523599
ob_auto_sun = bpy.data.objects.new('AutoSun', light_auto_sun)
scene.collection.objects.link(ob_auto_sun)
ob_auto_sun.rotation_euler = (0.872665, 0.174533, 0.523599)
bpy.context.view_layer.update()
